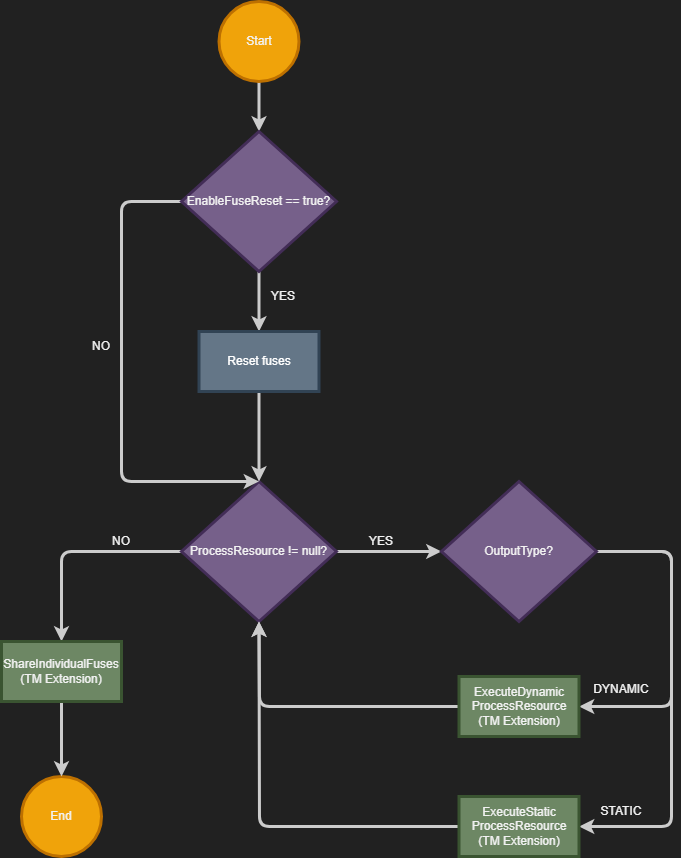

The diagram above was exported from draw.io. Its source (the exported page's mxGraphModel, read from the mxfile embedded in the PNG):
<mxGraphModel dx="1386" dy="787" grid="1" gridSize="10" guides="1" tooltips="1" connect="1" arrows="1" fold="1" page="1" pageScale="1" pageWidth="850" pageHeight="1100" background="#212121" math="0" shadow="0">
  <root>
    <mxCell id="0" />
    <mxCell id="1" parent="0" />
    <mxCell id="64" style="edgeStyle=none;html=1;strokeWidth=3;strokeColor=#CCCCCC;fontColor=#F2F2F2;" parent="1" source="3" target="63" edge="1">
      <mxGeometry relative="1" as="geometry" />
    </mxCell>
    <mxCell id="87" style="edgeStyle=none;html=1;exitX=0;exitY=0.5;exitDx=0;exitDy=0;entryX=0.5;entryY=0;entryDx=0;entryDy=0;strokeWidth=3;strokeColor=#CCCCCC;fontColor=#F2F2F2;" parent="1" source="3" target="74" edge="1">
      <mxGeometry relative="1" as="geometry">
        <Array as="points">
          <mxPoint x="160" y="580" />
        </Array>
      </mxGeometry>
    </mxCell>
    <mxCell id="3" value="ProcessResource != null?" style="rhombus;whiteSpace=wrap;html=1;fillColor=#76608a;fontColor=#F2F2F2;strokeColor=#432D57;rounded=0;strokeWidth=3;" parent="1" vertex="1">
      <mxGeometry x="280" y="510" width="155" height="140" as="geometry" />
    </mxCell>
    <mxCell id="92" style="edgeStyle=none;html=1;exitX=0.5;exitY=1;exitDx=0;exitDy=0;strokeWidth=3;strokeColor=#CCCCCC;" parent="1" source="4" target="91" edge="1">
      <mxGeometry relative="1" as="geometry" />
    </mxCell>
    <mxCell id="4" value="Start" style="ellipse;whiteSpace=wrap;html=1;aspect=fixed;fillColor=#f0a30a;fontColor=#F2F2F2;strokeColor=#BD7000;rounded=0;strokeWidth=3;" parent="1" vertex="1">
      <mxGeometry x="317.5" y="30" width="80" height="80" as="geometry" />
    </mxCell>
    <mxCell id="8" value="End" style="ellipse;whiteSpace=wrap;html=1;aspect=fixed;fillColor=#f0a30a;fontColor=#F2F2F2;strokeColor=#BD7000;rounded=0;strokeWidth=3;" parent="1" vertex="1">
      <mxGeometry x="120" y="805" width="80" height="80" as="geometry" />
    </mxCell>
    <mxCell id="85" style="edgeStyle=none;html=1;exitX=1;exitY=0.5;exitDx=0;exitDy=0;entryX=1;entryY=0.5;entryDx=0;entryDy=0;fontColor=#F2F2F2;strokeWidth=3;strokeColor=#CCCCCC;" parent="1" source="63" target="66" edge="1">
      <mxGeometry relative="1" as="geometry">
        <Array as="points">
          <mxPoint x="770" y="580" />
          <mxPoint x="770" y="735" />
        </Array>
      </mxGeometry>
    </mxCell>
    <mxCell id="86" style="edgeStyle=none;html=1;exitX=1;exitY=0.5;exitDx=0;exitDy=0;entryX=1;entryY=0.5;entryDx=0;entryDy=0;strokeWidth=3;strokeColor=#CCCCCC;fontColor=#F2F2F2;" parent="1" source="63" target="67" edge="1">
      <mxGeometry relative="1" as="geometry">
        <Array as="points">
          <mxPoint x="770" y="580" />
          <mxPoint x="770" y="855" />
        </Array>
      </mxGeometry>
    </mxCell>
    <mxCell id="63" value="OutputType?" style="rhombus;whiteSpace=wrap;html=1;fillColor=#76608a;fontColor=#F2F2F2;strokeColor=#432D57;rounded=0;strokeWidth=3;" parent="1" vertex="1">
      <mxGeometry x="540" y="510" width="155" height="140" as="geometry" />
    </mxCell>
    <mxCell id="65" value="YES" style="text;html=1;strokeColor=none;fillColor=none;align=center;verticalAlign=middle;whiteSpace=wrap;rounded=0;strokeWidth=3;fontColor=#F2F2F2;" parent="1" vertex="1">
      <mxGeometry x="450" y="555" width="60" height="30" as="geometry" />
    </mxCell>
    <mxCell id="83" style="edgeStyle=none;html=1;exitX=0;exitY=0.5;exitDx=0;exitDy=0;entryX=0.5;entryY=1;entryDx=0;entryDy=0;strokeWidth=3;strokeColor=#CCCCCC;fontColor=#F2F2F2;" parent="1" source="66" target="3" edge="1">
      <mxGeometry relative="1" as="geometry">
        <Array as="points">
          <mxPoint x="358" y="735" />
        </Array>
      </mxGeometry>
    </mxCell>
    <mxCell id="66" value="ExecuteDynamic&lt;br&gt;ProcessResource&lt;br&gt;(TM Extension)" style="rounded=0;whiteSpace=wrap;html=1;fillColor=#6d8764;fontColor=#F2F2F2;strokeColor=#3A5431;strokeWidth=3;" parent="1" vertex="1">
      <mxGeometry x="557.5" y="705" width="120" height="60" as="geometry" />
    </mxCell>
    <mxCell id="84" style="edgeStyle=none;html=1;exitX=0;exitY=0.5;exitDx=0;exitDy=0;entryX=0.5;entryY=1;entryDx=0;entryDy=0;strokeWidth=3;strokeColor=#CCCCCC;fontColor=#F2F2F2;" parent="1" source="67" target="3" edge="1">
      <mxGeometry relative="1" as="geometry">
        <mxPoint x="350" y="675" as="targetPoint" />
        <Array as="points">
          <mxPoint x="358" y="855" />
        </Array>
      </mxGeometry>
    </mxCell>
    <mxCell id="67" value="ExecuteStatic&lt;br&gt;ProcessResource&lt;br&gt;(TM Extension)" style="rounded=0;whiteSpace=wrap;html=1;fillColor=#6d8764;fontColor=#F2F2F2;strokeColor=#3A5431;strokeWidth=3;" parent="1" vertex="1">
      <mxGeometry x="557.5" y="825" width="120" height="60" as="geometry" />
    </mxCell>
    <mxCell id="71" value="DYNAMIC" style="text;html=1;strokeColor=none;fillColor=none;align=center;verticalAlign=middle;whiteSpace=wrap;rounded=0;strokeWidth=3;fontColor=#F2F2F2;" parent="1" vertex="1">
      <mxGeometry x="689.5" y="703" width="60" height="30" as="geometry" />
    </mxCell>
    <mxCell id="73" value="STATIC" style="text;html=1;strokeColor=none;fillColor=none;align=center;verticalAlign=middle;whiteSpace=wrap;rounded=0;strokeWidth=3;fontColor=#F2F2F2;" parent="1" vertex="1">
      <mxGeometry x="689.5" y="825" width="60" height="30" as="geometry" />
    </mxCell>
    <mxCell id="88" style="edgeStyle=none;html=1;exitX=0.5;exitY=1;exitDx=0;exitDy=0;entryX=0.5;entryY=0;entryDx=0;entryDy=0;strokeWidth=3;strokeColor=#CCCCCC;fontColor=#F2F2F2;" parent="1" source="74" target="8" edge="1">
      <mxGeometry relative="1" as="geometry">
        <mxPoint x="160" y="825" as="targetPoint" />
      </mxGeometry>
    </mxCell>
    <mxCell id="74" value="ShareIndividualFuses&lt;br&gt;(TM Extension)" style="rounded=0;whiteSpace=wrap;html=1;fillColor=#6d8764;fontColor=#F2F2F2;strokeColor=#3A5431;strokeWidth=3;" parent="1" vertex="1">
      <mxGeometry x="100" y="670" width="120" height="60" as="geometry" />
    </mxCell>
    <mxCell id="90" value="NO" style="text;html=1;strokeColor=none;fillColor=none;align=center;verticalAlign=middle;whiteSpace=wrap;rounded=0;strokeWidth=3;fontColor=#F2F2F2;" parent="1" vertex="1">
      <mxGeometry x="190" y="555" width="60" height="30" as="geometry" />
    </mxCell>
    <mxCell id="99" style="edgeStyle=none;html=1;exitX=0.5;exitY=1;exitDx=0;exitDy=0;entryX=0.5;entryY=0;entryDx=0;entryDy=0;strokeColor=#CCCCCC;strokeWidth=3;" parent="1" source="91" target="93" edge="1">
      <mxGeometry relative="1" as="geometry" />
    </mxCell>
    <mxCell id="101" style="edgeStyle=none;html=1;exitX=0;exitY=0.5;exitDx=0;exitDy=0;entryX=0.5;entryY=0;entryDx=0;entryDy=0;strokeColor=#CCCCCC;strokeWidth=3;" parent="1" source="91" target="3" edge="1">
      <mxGeometry relative="1" as="geometry">
        <Array as="points">
          <mxPoint x="220" y="230" />
          <mxPoint x="220" y="510" />
        </Array>
        <mxPoint x="297.5" y="500" as="targetPoint" />
      </mxGeometry>
    </mxCell>
    <mxCell id="91" value="EnableFuseReset == true?" style="rhombus;whiteSpace=wrap;html=1;fillColor=#76608a;fontColor=#F2F2F2;strokeColor=#432D57;rounded=0;strokeWidth=3;" parent="1" vertex="1">
      <mxGeometry x="280" y="160" width="155" height="140" as="geometry" />
    </mxCell>
    <mxCell id="100" style="edgeStyle=none;html=1;exitX=0.5;exitY=1;exitDx=0;exitDy=0;strokeColor=#CCCCCC;strokeWidth=3;" parent="1" source="93" target="3" edge="1">
      <mxGeometry relative="1" as="geometry">
        <mxPoint x="357.5" y="470" as="targetPoint" />
      </mxGeometry>
    </mxCell>
    <mxCell id="93" value="Reset fuses" style="rounded=0;whiteSpace=wrap;html=1;fillColor=#647687;fontColor=#ffffff;strokeColor=#314354;strokeWidth=3;" parent="1" vertex="1">
      <mxGeometry x="297.5" y="360" width="120" height="60" as="geometry" />
    </mxCell>
    <mxCell id="97" value="YES" style="text;html=1;strokeColor=none;fillColor=none;align=center;verticalAlign=middle;whiteSpace=wrap;rounded=0;strokeWidth=3;fontColor=#F2F2F2;" parent="1" vertex="1">
      <mxGeometry x="351.5" y="310" width="60" height="30" as="geometry" />
    </mxCell>
    <mxCell id="98" value="NO" style="text;html=1;strokeColor=none;fillColor=none;align=center;verticalAlign=middle;whiteSpace=wrap;rounded=0;strokeWidth=3;fontColor=#F2F2F2;" parent="1" vertex="1">
      <mxGeometry x="170" y="360" width="60" height="30" as="geometry" />
    </mxCell>
  </root>
</mxGraphModel>